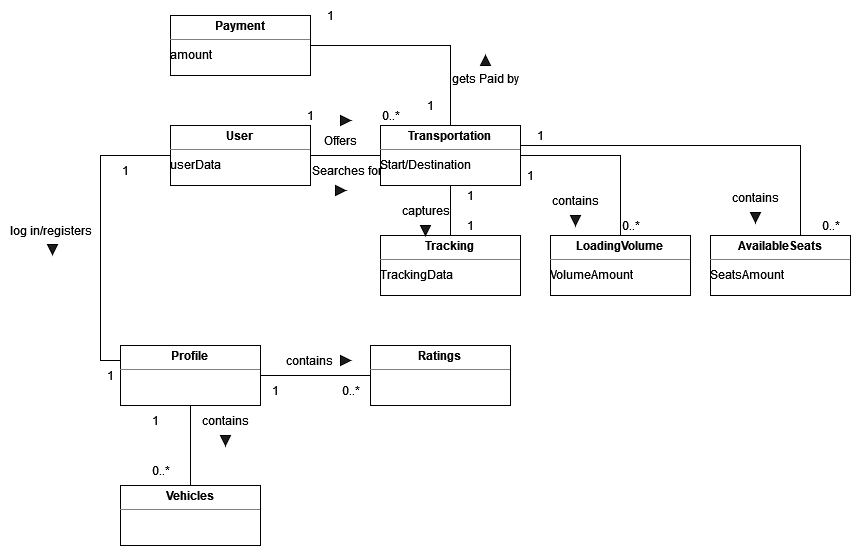

The diagram above was exported from draw.io. Its source (the exported page's mxGraphModel, read from the mxfile embedded in the PNG):
<mxGraphModel dx="2048" dy="1833" grid="1" gridSize="10" guides="1" tooltips="1" connect="1" arrows="1" fold="1" page="1" pageScale="1" pageWidth="827" pageHeight="1169" background="#ffffff" math="0" shadow="0">
  <root>
    <mxCell id="0" />
    <mxCell id="1" parent="0" />
    <mxCell id="B99mNwXCK7x0rlP1gi98-56" value="" style="edgeStyle=orthogonalEdgeStyle;rounded=0;orthogonalLoop=1;jettySize=auto;html=1;endArrow=none;endFill=0;" edge="1" parent="1" source="B99mNwXCK7x0rlP1gi98-2" target="B99mNwXCK7x0rlP1gi98-55">
      <mxGeometry relative="1" as="geometry" />
    </mxCell>
    <mxCell id="B99mNwXCK7x0rlP1gi98-109" style="edgeStyle=orthogonalEdgeStyle;rounded=0;orthogonalLoop=1;jettySize=auto;html=1;exitX=0.5;exitY=1;exitDx=0;exitDy=0;entryX=0.5;entryY=0;entryDx=0;entryDy=0;endArrow=none;endFill=0;" edge="1" parent="1" source="B99mNwXCK7x0rlP1gi98-2" target="B99mNwXCK7x0rlP1gi98-5">
      <mxGeometry relative="1" as="geometry" />
    </mxCell>
    <mxCell id="B99mNwXCK7x0rlP1gi98-2" value="&lt;p style=&quot;margin:0px;margin-top:4px;text-align:center;&quot;&gt;&lt;b&gt;Profile&lt;/b&gt;&lt;br&gt;&lt;/p&gt;&lt;hr size=&quot;1&quot;&gt;&lt;div style=&quot;height:2px;&quot;&gt;&lt;br&gt;&lt;/div&gt;" style="verticalAlign=top;align=left;overflow=fill;fontSize=12;fontFamily=Helvetica;html=1;" vertex="1" parent="1">
      <mxGeometry x="60" y="50" width="140" height="60" as="geometry" />
    </mxCell>
    <mxCell id="B99mNwXCK7x0rlP1gi98-5" value="&lt;p style=&quot;margin:0px;margin-top:4px;text-align:center;&quot;&gt;&lt;b&gt;Vehicles&lt;/b&gt;&lt;br&gt;&lt;/p&gt;&lt;hr size=&quot;1&quot;&gt;&lt;div style=&quot;height:2px;&quot;&gt;&lt;br&gt;&lt;/div&gt;" style="verticalAlign=top;align=left;overflow=fill;fontSize=12;fontFamily=Helvetica;html=1;" vertex="1" parent="1">
      <mxGeometry x="60" y="190" width="140" height="60" as="geometry" />
    </mxCell>
    <mxCell id="B99mNwXCK7x0rlP1gi98-7" value="contains" style="text;html=1;align=center;verticalAlign=middle;resizable=0;points=[];autosize=1;strokeColor=none;fillColor=none;" vertex="1" parent="1">
      <mxGeometry x="130" y="110" width="70" height="30" as="geometry" />
    </mxCell>
    <mxCell id="B99mNwXCK7x0rlP1gi98-51" style="edgeStyle=orthogonalEdgeStyle;rounded=0;orthogonalLoop=1;jettySize=auto;html=1;exitX=1;exitY=0.5;exitDx=0;exitDy=0;entryX=0.5;entryY=0;entryDx=0;entryDy=0;endArrow=none;endFill=0;" edge="1" parent="1" source="B99mNwXCK7x0rlP1gi98-15" target="B99mNwXCK7x0rlP1gi98-37">
      <mxGeometry relative="1" as="geometry" />
    </mxCell>
    <mxCell id="B99mNwXCK7x0rlP1gi98-15" value="&lt;p style=&quot;margin:0px;margin-top:4px;text-align:center;&quot;&gt;&lt;b&gt;Payment&lt;/b&gt;&lt;br&gt;&lt;/p&gt;&lt;hr size=&quot;1&quot;&gt;&lt;div style=&quot;height:2px;&quot;&gt;amount&lt;br&gt;&lt;/div&gt;" style="verticalAlign=top;align=left;overflow=fill;fontSize=12;fontFamily=Helvetica;html=1;" vertex="1" parent="1">
      <mxGeometry x="110" y="-280" width="140" height="60" as="geometry" />
    </mxCell>
    <mxCell id="B99mNwXCK7x0rlP1gi98-20" value="gets Paid by" style="text;html=1;align=center;verticalAlign=middle;resizable=0;points=[];autosize=1;strokeColor=none;fillColor=none;" vertex="1" parent="1">
      <mxGeometry x="380" y="-232" width="90" height="30" as="geometry" />
    </mxCell>
    <mxCell id="B99mNwXCK7x0rlP1gi98-22" value="&lt;p style=&quot;margin:0px;margin-top:4px;text-align:center;&quot;&gt;&lt;b&gt;User&lt;/b&gt;&lt;br&gt;&lt;/p&gt;&lt;hr size=&quot;1&quot;&gt;&lt;div style=&quot;height:2px;&quot;&gt;&lt;br&gt;&lt;/div&gt;" style="verticalAlign=top;align=left;overflow=fill;fontSize=12;fontFamily=Helvetica;html=1;" vertex="1" parent="1">
      <mxGeometry x="110" y="-170" width="140" height="60" as="geometry" />
    </mxCell>
    <mxCell id="B99mNwXCK7x0rlP1gi98-25" value="" style="edgeStyle=orthogonalEdgeStyle;rounded=0;orthogonalLoop=1;jettySize=auto;html=1;endArrow=none;endFill=0;" edge="1" parent="1" source="B99mNwXCK7x0rlP1gi98-23" target="B99mNwXCK7x0rlP1gi98-37">
      <mxGeometry relative="1" as="geometry" />
    </mxCell>
    <mxCell id="B99mNwXCK7x0rlP1gi98-23" value="&lt;p style=&quot;margin:0px;margin-top:4px;text-align:center;&quot;&gt;&lt;b&gt;Tracking&lt;/b&gt;&lt;br&gt;&lt;/p&gt;&lt;hr size=&quot;1&quot;&gt;&lt;div style=&quot;height:2px;&quot;&gt;TrackingData&lt;/div&gt;&lt;div style=&quot;height:2px;&quot;&gt;&lt;br&gt;&lt;/div&gt;" style="verticalAlign=top;align=left;overflow=fill;fontSize=12;fontFamily=Helvetica;html=1;" vertex="1" parent="1">
      <mxGeometry x="320" y="-60" width="140" height="60" as="geometry" />
    </mxCell>
    <mxCell id="B99mNwXCK7x0rlP1gi98-30" style="edgeStyle=orthogonalEdgeStyle;rounded=0;orthogonalLoop=1;jettySize=auto;html=1;entryX=1;entryY=0.5;entryDx=0;entryDy=0;endArrow=none;endFill=0;" edge="1" parent="1" source="B99mNwXCK7x0rlP1gi98-27" target="B99mNwXCK7x0rlP1gi98-22">
      <mxGeometry relative="1" as="geometry" />
    </mxCell>
    <mxCell id="B99mNwXCK7x0rlP1gi98-27" value="&lt;p style=&quot;margin:0px;margin-top:4px;text-align:center;&quot;&gt;&lt;b&gt;ApplyForTransportation&lt;/b&gt;&lt;br&gt;&lt;/p&gt;&lt;hr size=&quot;1&quot;&gt;&lt;div style=&quot;height:2px;&quot;&gt;&lt;br&gt;&lt;/div&gt;" style="verticalAlign=top;align=left;overflow=fill;fontSize=12;fontFamily=Helvetica;html=1;" vertex="1" parent="1">
      <mxGeometry x="320" y="-170" width="140" height="60" as="geometry" />
    </mxCell>
    <mxCell id="B99mNwXCK7x0rlP1gi98-33" value="&lt;p style=&quot;margin:0px;margin-top:4px;text-align:center;&quot;&gt;&lt;b&gt;ApplyForTransportation&lt;/b&gt;&lt;br&gt;&lt;/p&gt;&lt;hr size=&quot;1&quot;&gt;&lt;div style=&quot;height:2px;&quot;&gt;&lt;br&gt;&lt;/div&gt;" style="verticalAlign=top;align=left;overflow=fill;fontSize=12;fontFamily=Helvetica;html=1;" vertex="1" parent="1">
      <mxGeometry x="320" y="-170" width="140" height="60" as="geometry" />
    </mxCell>
    <mxCell id="B99mNwXCK7x0rlP1gi98-35" value="&lt;p style=&quot;margin:0px;margin-top:4px;text-align:center;&quot;&gt;&lt;b&gt;ApplyForTransportation&lt;/b&gt;&lt;br&gt;&lt;/p&gt;&lt;hr size=&quot;1&quot;&gt;&lt;div style=&quot;height:2px;&quot;&gt;&lt;br&gt;&lt;/div&gt;" style="verticalAlign=top;align=left;overflow=fill;fontSize=12;fontFamily=Helvetica;html=1;" vertex="1" parent="1">
      <mxGeometry x="320" y="-170" width="140" height="60" as="geometry" />
    </mxCell>
    <mxCell id="B99mNwXCK7x0rlP1gi98-40" value="" style="edgeStyle=orthogonalEdgeStyle;rounded=0;orthogonalLoop=1;jettySize=auto;html=1;endArrow=none;endFill=0;" edge="1" parent="1" source="B99mNwXCK7x0rlP1gi98-37" target="B99mNwXCK7x0rlP1gi98-39">
      <mxGeometry relative="1" as="geometry" />
    </mxCell>
    <mxCell id="B99mNwXCK7x0rlP1gi98-37" value="&lt;p style=&quot;margin:0px;margin-top:4px;text-align:center;&quot;&gt;&lt;b&gt;Transportation&lt;/b&gt;&lt;br&gt;&lt;/p&gt;&lt;hr size=&quot;1&quot;&gt;&lt;div style=&quot;height:2px;&quot;&gt;Start/Destination&lt;br&gt;&lt;/div&gt;" style="verticalAlign=top;align=left;overflow=fill;fontSize=12;fontFamily=Helvetica;html=1;" vertex="1" parent="1">
      <mxGeometry x="320" y="-170" width="140" height="60" as="geometry" />
    </mxCell>
    <mxCell id="B99mNwXCK7x0rlP1gi98-61" style="edgeStyle=orthogonalEdgeStyle;rounded=0;orthogonalLoop=1;jettySize=auto;html=1;exitX=0;exitY=0.5;exitDx=0;exitDy=0;entryX=0;entryY=0.25;entryDx=0;entryDy=0;endArrow=none;endFill=0;" edge="1" parent="1" source="B99mNwXCK7x0rlP1gi98-38" target="B99mNwXCK7x0rlP1gi98-2">
      <mxGeometry relative="1" as="geometry" />
    </mxCell>
    <mxCell id="B99mNwXCK7x0rlP1gi98-38" value="&lt;p style=&quot;margin:0px;margin-top:4px;text-align:center;&quot;&gt;&lt;b&gt;User&lt;/b&gt;&lt;br&gt;&lt;/p&gt;&lt;hr size=&quot;1&quot;&gt;&lt;div style=&quot;height:2px;&quot;&gt;userData&lt;br&gt;&lt;/div&gt;" style="verticalAlign=top;align=left;overflow=fill;fontSize=12;fontFamily=Helvetica;html=1;" vertex="1" parent="1">
      <mxGeometry x="110" y="-170" width="140" height="60" as="geometry" />
    </mxCell>
    <mxCell id="B99mNwXCK7x0rlP1gi98-42" value="" style="edgeStyle=orthogonalEdgeStyle;rounded=0;orthogonalLoop=1;jettySize=auto;html=1;endArrow=none;endFill=0;exitX=1;exitY=0.75;exitDx=0;exitDy=0;" edge="1" parent="1" source="B99mNwXCK7x0rlP1gi98-37" target="B99mNwXCK7x0rlP1gi98-41">
      <mxGeometry relative="1" as="geometry">
        <Array as="points">
          <mxPoint x="460" y="-150" />
          <mxPoint x="740" y="-150" />
        </Array>
      </mxGeometry>
    </mxCell>
    <mxCell id="B99mNwXCK7x0rlP1gi98-39" value="&lt;p style=&quot;margin:0px;margin-top:4px;text-align:center;&quot;&gt;&lt;b&gt;LoadingVolume&lt;/b&gt;&lt;br&gt;&lt;/p&gt;&lt;hr size=&quot;1&quot;&gt;&lt;div style=&quot;height:2px;&quot;&gt;VolumeAmount&lt;br&gt;&lt;/div&gt;" style="verticalAlign=top;align=left;overflow=fill;fontSize=12;fontFamily=Helvetica;html=1;" vertex="1" parent="1">
      <mxGeometry x="490" y="-60" width="140" height="60" as="geometry" />
    </mxCell>
    <mxCell id="B99mNwXCK7x0rlP1gi98-41" value="&lt;p style=&quot;margin:0px;margin-top:4px;text-align:center;&quot;&gt;&lt;b&gt;AvailableSeats&lt;/b&gt;&lt;br&gt;&lt;/p&gt;&lt;hr size=&quot;1&quot;&gt;&lt;div style=&quot;height:2px;&quot;&gt;SeatsAmount&lt;/div&gt;" style="verticalAlign=top;align=left;overflow=fill;fontSize=12;fontFamily=Helvetica;html=1;" vertex="1" parent="1">
      <mxGeometry x="650" y="-60" width="140" height="60" as="geometry" />
    </mxCell>
    <mxCell id="B99mNwXCK7x0rlP1gi98-43" value="Offers" style="text;html=1;align=center;verticalAlign=middle;resizable=0;points=[];autosize=1;strokeColor=none;fillColor=none;" vertex="1" parent="1">
      <mxGeometry x="250" y="-170" width="60" height="30" as="geometry" />
    </mxCell>
    <mxCell id="B99mNwXCK7x0rlP1gi98-44" value="Searches for " style="text;html=1;align=center;verticalAlign=middle;resizable=0;points=[];autosize=1;strokeColor=none;fillColor=none;" vertex="1" parent="1">
      <mxGeometry x="241" y="-140" width="90" height="30" as="geometry" />
    </mxCell>
    <mxCell id="B99mNwXCK7x0rlP1gi98-45" value="contains" style="text;html=1;align=center;verticalAlign=middle;resizable=0;points=[];autosize=1;strokeColor=none;fillColor=none;" vertex="1" parent="1">
      <mxGeometry x="480" y="-110" width="70" height="30" as="geometry" />
    </mxCell>
    <mxCell id="B99mNwXCK7x0rlP1gi98-46" value="&lt;div&gt;contains&lt;/div&gt;" style="text;html=1;align=center;verticalAlign=middle;resizable=0;points=[];autosize=1;strokeColor=none;fillColor=none;" vertex="1" parent="1">
      <mxGeometry x="660" y="-113" width="70" height="30" as="geometry" />
    </mxCell>
    <mxCell id="B99mNwXCK7x0rlP1gi98-49" value="captures" style="text;html=1;align=center;verticalAlign=middle;resizable=0;points=[];autosize=1;strokeColor=none;fillColor=none;" vertex="1" parent="1">
      <mxGeometry x="330" y="-100" width="70" height="30" as="geometry" />
    </mxCell>
    <mxCell id="B99mNwXCK7x0rlP1gi98-55" value="&lt;p style=&quot;margin:0px;margin-top:4px;text-align:center;&quot;&gt;&lt;b&gt;Ratings&lt;/b&gt;&lt;br&gt;&lt;/p&gt;&lt;hr size=&quot;1&quot;&gt;&lt;div style=&quot;height:2px;&quot;&gt;&lt;br&gt;&lt;/div&gt;" style="verticalAlign=top;align=left;overflow=fill;fontSize=12;fontFamily=Helvetica;html=1;" vertex="1" parent="1">
      <mxGeometry x="310" y="50" width="140" height="60" as="geometry" />
    </mxCell>
    <mxCell id="B99mNwXCK7x0rlP1gi98-57" value="contains" style="text;html=1;align=center;verticalAlign=middle;resizable=0;points=[];autosize=1;strokeColor=none;fillColor=none;" vertex="1" parent="1">
      <mxGeometry x="214" y="50" width="70" height="30" as="geometry" />
    </mxCell>
    <mxCell id="B99mNwXCK7x0rlP1gi98-66" value="log in/registers" style="text;html=1;align=center;verticalAlign=middle;resizable=0;points=[];autosize=1;strokeColor=none;fillColor=none;" vertex="1" parent="1">
      <mxGeometry x="-60" y="-80" width="100" height="30" as="geometry" />
    </mxCell>
    <mxCell id="B99mNwXCK7x0rlP1gi98-69" value="" style="triangle;whiteSpace=wrap;html=1;fillColor=#1C1C1C;direction=south;" vertex="1" parent="1">
      <mxGeometry x="-13" y="-51" width="10" height="10" as="geometry" />
    </mxCell>
    <mxCell id="B99mNwXCK7x0rlP1gi98-73" value="" style="triangle;whiteSpace=wrap;html=1;fillColor=#1C1C1C;direction=south;" vertex="1" parent="1">
      <mxGeometry x="160" y="140" width="10" height="10" as="geometry" />
    </mxCell>
    <mxCell id="B99mNwXCK7x0rlP1gi98-74" value="" style="triangle;whiteSpace=wrap;html=1;fillColor=#1C1C1C;direction=east;" vertex="1" parent="1">
      <mxGeometry x="280" y="60" width="10" height="10" as="geometry" />
    </mxCell>
    <mxCell id="B99mNwXCK7x0rlP1gi98-76" value="" style="triangle;whiteSpace=wrap;html=1;fillColor=#1C1C1C;direction=north;" vertex="1" parent="1">
      <mxGeometry x="420" y="-240" width="10" height="10" as="geometry" />
    </mxCell>
    <mxCell id="B99mNwXCK7x0rlP1gi98-77" value="" style="triangle;whiteSpace=wrap;html=1;fillColor=#1C1C1C;direction=south;" vertex="1" parent="1">
      <mxGeometry x="510" y="-80" width="10" height="10" as="geometry" />
    </mxCell>
    <mxCell id="B99mNwXCK7x0rlP1gi98-78" value="" style="triangle;whiteSpace=wrap;html=1;fillColor=#1C1C1C;direction=south;" vertex="1" parent="1">
      <mxGeometry x="690" y="-83" width="10" height="10" as="geometry" />
    </mxCell>
    <mxCell id="B99mNwXCK7x0rlP1gi98-80" value="" style="triangle;whiteSpace=wrap;html=1;fillColor=#1C1C1C;direction=south;" vertex="1" parent="1">
      <mxGeometry x="360" y="-70" width="10" height="10" as="geometry" />
    </mxCell>
    <mxCell id="B99mNwXCK7x0rlP1gi98-81" value="" style="triangle;whiteSpace=wrap;html=1;fillColor=#1C1C1C;direction=east;" vertex="1" parent="1">
      <mxGeometry x="280" y="-180" width="10" height="10" as="geometry" />
    </mxCell>
    <mxCell id="B99mNwXCK7x0rlP1gi98-82" value="" style="triangle;whiteSpace=wrap;html=1;fillColor=#1C1C1C;direction=east;" vertex="1" parent="1">
      <mxGeometry x="275" y="-110" width="10" height="10" as="geometry" />
    </mxCell>
    <mxCell id="B99mNwXCK7x0rlP1gi98-83" value="1" style="text;html=1;align=center;verticalAlign=middle;resizable=0;points=[];autosize=1;strokeColor=none;fillColor=none;" vertex="1" parent="1">
      <mxGeometry x="80" y="110" width="30" height="30" as="geometry" />
    </mxCell>
    <mxCell id="B99mNwXCK7x0rlP1gi98-84" value="0..*" style="text;html=1;align=center;verticalAlign=middle;resizable=0;points=[];autosize=1;strokeColor=none;fillColor=none;" vertex="1" parent="1">
      <mxGeometry x="80" y="160" width="40" height="30" as="geometry" />
    </mxCell>
    <mxCell id="B99mNwXCK7x0rlP1gi98-88" value="1" style="text;html=1;align=center;verticalAlign=middle;resizable=0;points=[];autosize=1;strokeColor=none;fillColor=none;" vertex="1" parent="1">
      <mxGeometry x="35" y="65" width="30" height="30" as="geometry" />
    </mxCell>
    <mxCell id="B99mNwXCK7x0rlP1gi98-89" value="1" style="text;html=1;align=center;verticalAlign=middle;resizable=0;points=[];autosize=1;strokeColor=none;fillColor=none;" vertex="1" parent="1">
      <mxGeometry x="200" y="80" width="30" height="30" as="geometry" />
    </mxCell>
    <mxCell id="B99mNwXCK7x0rlP1gi98-90" value="0..*" style="text;html=1;align=center;verticalAlign=middle;resizable=0;points=[];autosize=1;strokeColor=none;fillColor=none;" vertex="1" parent="1">
      <mxGeometry x="270" y="80" width="40" height="30" as="geometry" />
    </mxCell>
    <mxCell id="B99mNwXCK7x0rlP1gi98-93" value="1" style="text;html=1;align=center;verticalAlign=middle;resizable=0;points=[];autosize=1;strokeColor=none;fillColor=none;" vertex="1" parent="1">
      <mxGeometry x="455" y="-135" width="30" height="30" as="geometry" />
    </mxCell>
    <mxCell id="B99mNwXCK7x0rlP1gi98-94" value="0..*" style="text;html=1;align=center;verticalAlign=middle;resizable=0;points=[];autosize=1;strokeColor=none;fillColor=none;" vertex="1" parent="1">
      <mxGeometry x="550" y="-85" width="40" height="30" as="geometry" />
    </mxCell>
    <mxCell id="B99mNwXCK7x0rlP1gi98-95" value="1" style="text;html=1;align=center;verticalAlign=middle;resizable=0;points=[];autosize=1;strokeColor=none;fillColor=none;" vertex="1" parent="1">
      <mxGeometry x="465" y="-175" width="30" height="30" as="geometry" />
    </mxCell>
    <mxCell id="B99mNwXCK7x0rlP1gi98-96" value="0..*" style="text;html=1;align=center;verticalAlign=middle;resizable=0;points=[];autosize=1;strokeColor=none;fillColor=none;" vertex="1" parent="1">
      <mxGeometry x="750" y="-85" width="40" height="30" as="geometry" />
    </mxCell>
    <mxCell id="B99mNwXCK7x0rlP1gi98-97" value="1" style="text;html=1;align=center;verticalAlign=middle;resizable=0;points=[];autosize=1;strokeColor=none;fillColor=none;" vertex="1" parent="1">
      <mxGeometry x="395" y="-115" width="30" height="30" as="geometry" />
    </mxCell>
    <mxCell id="B99mNwXCK7x0rlP1gi98-98" value="1" style="text;html=1;align=center;verticalAlign=middle;resizable=0;points=[];autosize=1;strokeColor=none;fillColor=none;" vertex="1" parent="1">
      <mxGeometry x="395" y="-85" width="30" height="30" as="geometry" />
    </mxCell>
    <mxCell id="B99mNwXCK7x0rlP1gi98-99" value="1" style="text;html=1;align=center;verticalAlign=middle;resizable=0;points=[];autosize=1;strokeColor=none;fillColor=none;" vertex="1" parent="1">
      <mxGeometry x="355" y="-205" width="30" height="30" as="geometry" />
    </mxCell>
    <mxCell id="B99mNwXCK7x0rlP1gi98-100" value="1" style="text;html=1;align=center;verticalAlign=middle;resizable=0;points=[];autosize=1;strokeColor=none;fillColor=none;" vertex="1" parent="1">
      <mxGeometry x="255" y="-295" width="30" height="30" as="geometry" />
    </mxCell>
    <mxCell id="B99mNwXCK7x0rlP1gi98-101" value="1" style="text;html=1;align=center;verticalAlign=middle;resizable=0;points=[];autosize=1;strokeColor=none;fillColor=none;" vertex="1" parent="1">
      <mxGeometry x="50" y="-140" width="30" height="30" as="geometry" />
    </mxCell>
    <mxCell id="B99mNwXCK7x0rlP1gi98-103" value="1" style="text;html=1;align=center;verticalAlign=middle;resizable=0;points=[];autosize=1;strokeColor=none;fillColor=none;" vertex="1" parent="1">
      <mxGeometry x="235" y="-195" width="30" height="30" as="geometry" />
    </mxCell>
    <mxCell id="B99mNwXCK7x0rlP1gi98-104" value="0..*" style="text;html=1;align=center;verticalAlign=middle;resizable=0;points=[];autosize=1;strokeColor=none;fillColor=none;" vertex="1" parent="1">
      <mxGeometry x="310" y="-195" width="40" height="30" as="geometry" />
    </mxCell>
  </root>
</mxGraphModel>